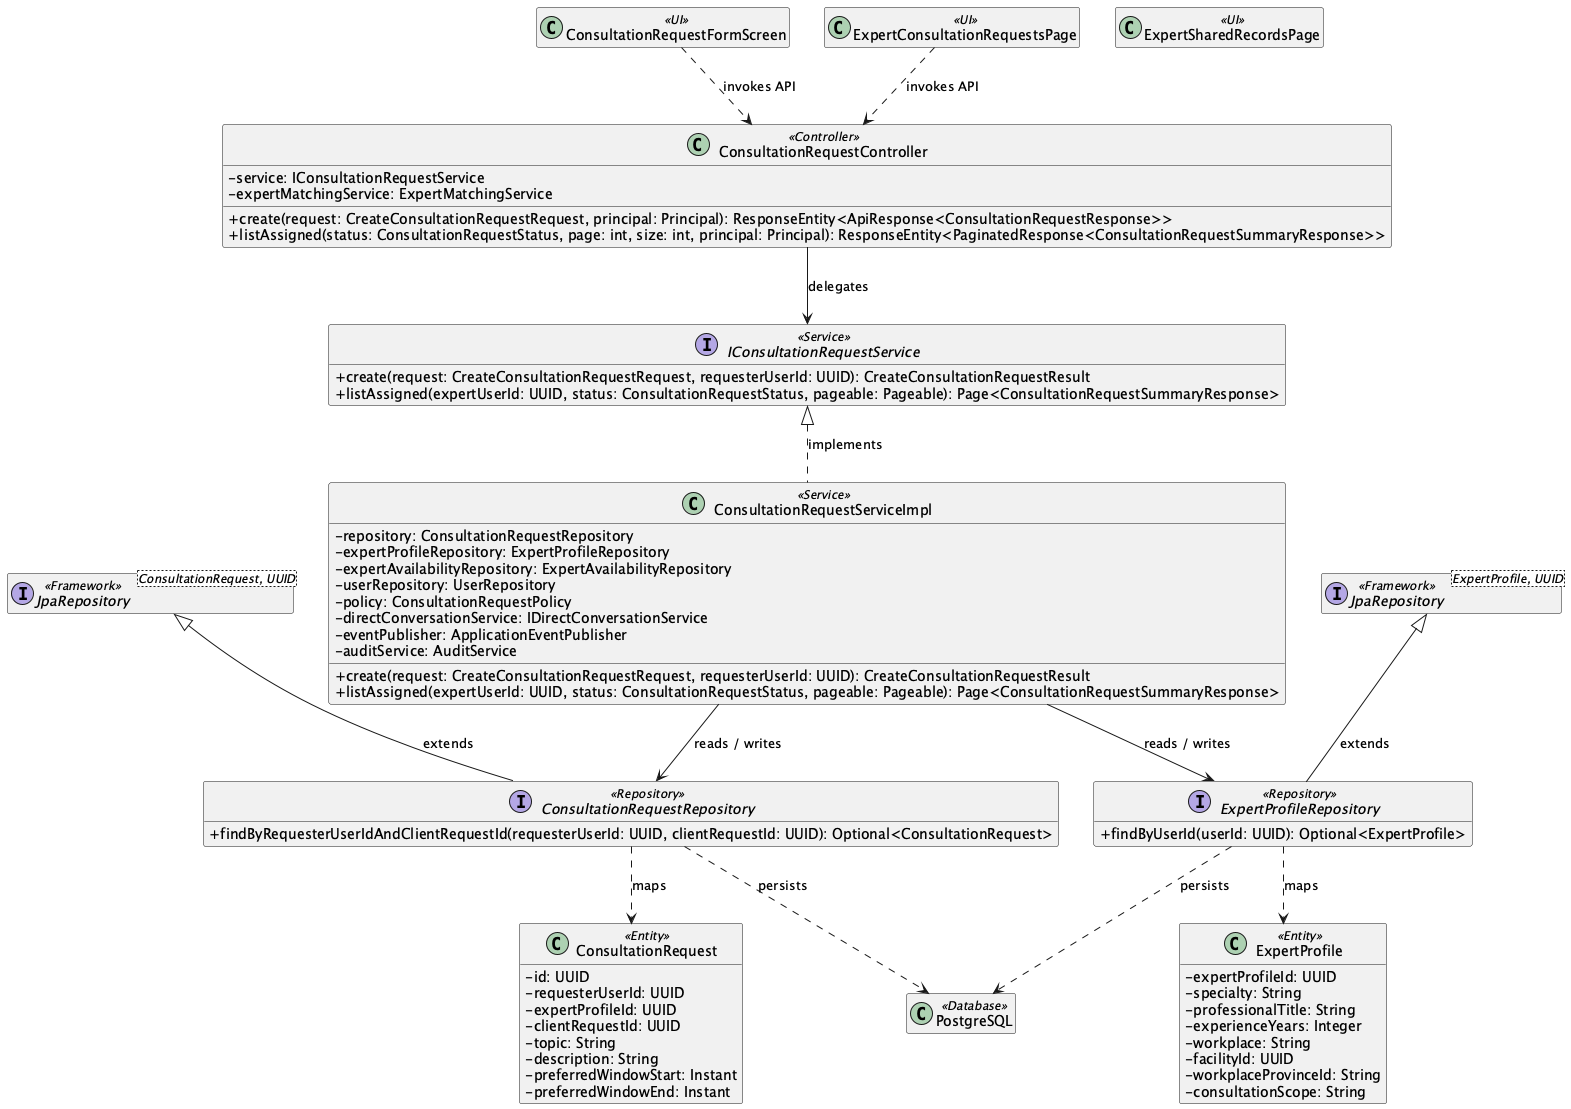

The diagram above was rendered by PlantUML. Its source (embedded in the PNG):
@startuml
skinparam classAttributeIconSize 0
hide empty members

class "ConsultationRequestFormScreen" as UIConsultationRequestFormScreen <<UI>>
class "ExpertConsultationRequestsPage" as UIExpertConsultationRequestsPage <<UI>>
class "ExpertSharedRecordsPage" as UIExpertSharedRecordsPage <<UI>>
class "ConsultationRequestController" as ControllerConsultationRequestController <<Controller>> {
  - service: IConsultationRequestService
  - expertMatchingService: ExpertMatchingService
  + create(request: CreateConsultationRequestRequest, principal: Principal): ResponseEntity<ApiResponse<ConsultationRequestResponse>>
  + listAssigned(status: ConsultationRequestStatus, page: int, size: int, principal: Principal): ResponseEntity<PaginatedResponse<ConsultationRequestSummaryResponse>>
}
interface "IConsultationRequestService" as ServiceContractIConsultationRequestService <<Service>> {
  + create(request: CreateConsultationRequestRequest, requesterUserId: UUID): CreateConsultationRequestResult
  + listAssigned(expertUserId: UUID, status: ConsultationRequestStatus, pageable: Pageable): Page<ConsultationRequestSummaryResponse>
}
class "ConsultationRequestServiceImpl" as ServiceConsultationRequestServiceImpl <<Service>> {
  - repository: ConsultationRequestRepository
  - expertProfileRepository: ExpertProfileRepository
  - expertAvailabilityRepository: ExpertAvailabilityRepository
  - userRepository: UserRepository
  - policy: ConsultationRequestPolicy
  - directConversationService: IDirectConversationService
  - eventPublisher: ApplicationEventPublisher
  - auditService: AuditService
  + create(request: CreateConsultationRequestRequest, requesterUserId: UUID): CreateConsultationRequestResult
  + listAssigned(expertUserId: UUID, status: ConsultationRequestStatus, pageable: Pageable): Page<ConsultationRequestSummaryResponse>
}
ServiceContractIConsultationRequestService <|.. ServiceConsultationRequestServiceImpl : implements
interface "ConsultationRequestRepository" as RepositoryConsultationRequestRepository <<Repository>> {
  + findByRequesterUserIdAndClientRequestId(requesterUserId: UUID, clientRequestId: UUID): Optional<ConsultationRequest>
}
class "ConsultationRequest" as EntityConsultationRequest <<Entity>> {
  - id: UUID
  - requesterUserId: UUID
  - expertProfileId: UUID
  - clientRequestId: UUID
  - topic: String
  - description: String
  - preferredWindowStart: Instant
  - preferredWindowEnd: Instant
}
interface "JpaRepository<ConsultationRequest, UUID>" as RepositoryBaseConsultationRequestRepository <<Framework>>
RepositoryBaseConsultationRequestRepository <|-- RepositoryConsultationRequestRepository : extends
interface "ExpertProfileRepository" as RepositoryExpertProfileRepository <<Repository>> {
  + findByUserId(userId: UUID): Optional<ExpertProfile>
}
class "ExpertProfile" as EntityExpertProfile <<Entity>> {
  - expertProfileId: UUID
  - specialty: String
  - professionalTitle: String
  - experienceYears: Integer
  - workplace: String
  - facilityId: UUID
  - workplaceProvinceId: String
  - consultationScope: String
}
interface "JpaRepository<ExpertProfile, UUID>" as RepositoryBaseExpertProfileRepository <<Framework>>
RepositoryBaseExpertProfileRepository <|-- RepositoryExpertProfileRepository : extends
class "PostgreSQL" as DB <<Database>>
UIConsultationRequestFormScreen ..> ControllerConsultationRequestController : invokes API
UIExpertConsultationRequestsPage ..> ControllerConsultationRequestController : invokes API
ControllerConsultationRequestController --> ServiceContractIConsultationRequestService : delegates
ServiceConsultationRequestServiceImpl --> RepositoryConsultationRequestRepository : reads / writes
ServiceConsultationRequestServiceImpl --> RepositoryExpertProfileRepository : reads / writes
RepositoryConsultationRequestRepository ..> EntityConsultationRequest : maps
RepositoryExpertProfileRepository ..> EntityExpertProfile : maps
RepositoryConsultationRequestRepository ..> DB : persists
RepositoryExpertProfileRepository ..> DB : persists
@enduml